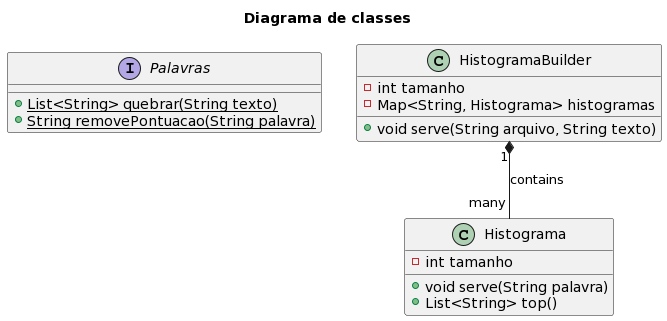

The diagram above was rendered by PlantUML. Its source (embedded in the PNG):
@startuml
title
Diagrama de classes
end title

interface Palavras {
 + {static} List<String> quebrar(String texto)
 + {static} String removePontuacao(String palavra)
}

class Histograma {
 - int tamanho
 + void serve(String palavra)
 + List<String> top()
}

class HistogramaBuilder {
 - int tamanho
 - Map<String, Histograma> histogramas
 + void serve(String arquivo, String texto)
}

HistogramaBuilder "1" *-- "many" Histograma : contains
@enduml